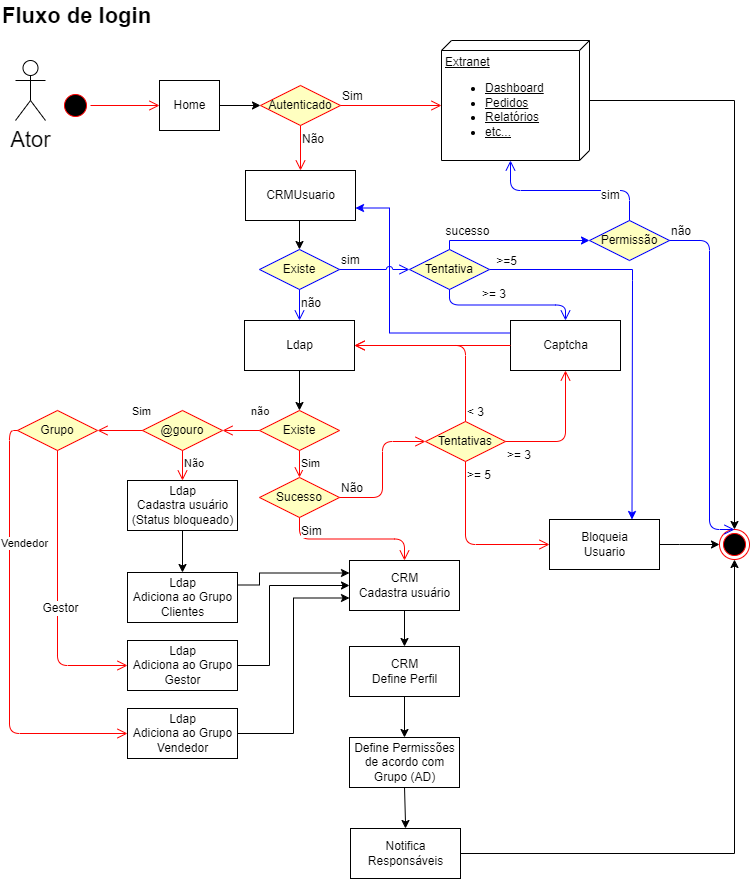

The diagram above was exported from draw.io. Its source (the exported page's mxGraphModel, read from the mxfile embedded in the PNG):
<mxGraphModel dx="2526" dy="885" grid="1" gridSize="10" guides="1" tooltips="1" connect="1" arrows="1" fold="1" page="1" pageScale="1" pageWidth="827" pageHeight="1169" math="0" shadow="0">
  <root>
    <mxCell id="0" />
    <mxCell id="1" parent="0" />
    <mxCell id="2" value="Fluxo de login" style="text;html=1;resizable=0;points=[];autosize=1;align=left;verticalAlign=top;spacingTop=-4;fontSize=22;fontStyle=1" vertex="1" parent="1">
      <mxGeometry x="21" y="80" width="90" height="20" as="geometry" />
    </mxCell>
    <mxCell id="3" value="Ator" style="shape=umlActor;verticalLabelPosition=bottom;labelBackgroundColor=#ffffff;verticalAlign=top;html=1;outlineConnect=0;fontSize=22;" vertex="1" parent="1">
      <mxGeometry x="36" y="140" width="30" height="60" as="geometry" />
    </mxCell>
    <mxCell id="4" value="" style="ellipse;html=1;shape=startState;fillColor=#000000;strokeColor=#ff0000;fontSize=12;" vertex="1" parent="1">
      <mxGeometry x="81" y="170" width="30" height="30" as="geometry" />
    </mxCell>
    <mxCell id="5" value="" style="edgeStyle=orthogonalEdgeStyle;html=1;verticalAlign=bottom;endArrow=open;endSize=8;strokeColor=#ff0000;fontSize=12;" edge="1" source="4" target="7" parent="1">
      <mxGeometry relative="1" as="geometry">
        <mxPoint x="96" y="260" as="targetPoint" />
      </mxGeometry>
    </mxCell>
    <mxCell id="6" value="" style="edgeStyle=orthogonalEdgeStyle;rounded=0;orthogonalLoop=1;jettySize=auto;html=1;fontSize=12;entryX=0;entryY=0.5;entryDx=0;entryDy=0;" edge="1" source="7" target="8" parent="1">
      <mxGeometry relative="1" as="geometry">
        <mxPoint x="370" y="185" as="targetPoint" />
      </mxGeometry>
    </mxCell>
    <mxCell id="7" value="Home" style="html=1;" vertex="1" parent="1">
      <mxGeometry x="180" y="160" width="60" height="50" as="geometry" />
    </mxCell>
    <mxCell id="8" value="Autenticado" style="rhombus;whiteSpace=wrap;html=1;fillColor=#ffffc0;strokeColor=#ff0000;fontSize=12;" vertex="1" parent="1">
      <mxGeometry x="281" y="165" width="80" height="40" as="geometry" />
    </mxCell>
    <mxCell id="9" value="Sim" style="edgeStyle=orthogonalEdgeStyle;html=1;align=left;verticalAlign=bottom;endArrow=open;endSize=8;strokeColor=#ff0000;fontSize=12;entryX=0;entryY=0;entryDx=65;entryDy=148;entryPerimeter=0;" edge="1" source="8" target="12" parent="1">
      <mxGeometry x="-1" relative="1" as="geometry">
        <mxPoint x="461" y="185" as="targetPoint" />
      </mxGeometry>
    </mxCell>
    <mxCell id="10" value="Não" style="edgeStyle=orthogonalEdgeStyle;html=1;align=left;verticalAlign=top;endArrow=open;endSize=8;strokeColor=#ff0000;fontSize=12;entryX=0.5;entryY=0;entryDx=0;entryDy=0;" edge="1" source="8" target="16" parent="1">
      <mxGeometry x="-1" relative="1" as="geometry">
        <mxPoint x="321" y="240" as="targetPoint" />
      </mxGeometry>
    </mxCell>
    <mxCell id="11" value="" style="edgeStyle=orthogonalEdgeStyle;rounded=0;orthogonalLoop=1;jettySize=auto;html=1;fontSize=12;entryX=0.5;entryY=0;entryDx=0;entryDy=0;" edge="1" source="12" target="33" parent="1">
      <mxGeometry relative="1" as="geometry">
        <mxPoint x="690" y="180" as="targetPoint" />
      </mxGeometry>
    </mxCell>
    <mxCell id="12" value="Extranet&lt;br&gt;&lt;ul&gt;&lt;li&gt;Dashboard&lt;/li&gt;&lt;li&gt;Pedidos&lt;/li&gt;&lt;li&gt;Relatórios&lt;/li&gt;&lt;li&gt;etc...&lt;/li&gt;&lt;/ul&gt;" style="verticalAlign=top;align=left;spacingTop=8;spacingLeft=2;spacingRight=12;shape=cube;size=10;direction=south;fontStyle=4;html=1;fontSize=12;" vertex="1" parent="1">
      <mxGeometry x="462" y="120" width="148" height="120" as="geometry" />
    </mxCell>
    <mxCell id="13" value="" style="edgeStyle=orthogonalEdgeStyle;rounded=0;orthogonalLoop=1;jettySize=auto;html=1;fontSize=12;entryX=0.5;entryY=0;entryDx=0;entryDy=0;" edge="1" source="14" target="49" parent="1">
      <mxGeometry relative="1" as="geometry" />
    </mxCell>
    <mxCell id="14" value="Ldap" style="html=1;fontSize=12;" vertex="1" parent="1">
      <mxGeometry x="265" y="400" width="110" height="50" as="geometry" />
    </mxCell>
    <mxCell id="15" style="edgeStyle=orthogonalEdgeStyle;rounded=0;orthogonalLoop=1;jettySize=auto;html=1;exitX=0.5;exitY=1;exitDx=0;exitDy=0;entryX=0.5;entryY=0;entryDx=0;entryDy=0;fontSize=12;" edge="1" source="16" target="36" parent="1">
      <mxGeometry relative="1" as="geometry" />
    </mxCell>
    <mxCell id="16" value="CRMUsuario" style="html=1;fontSize=12;" vertex="1" parent="1">
      <mxGeometry x="266" y="250" width="110" height="50" as="geometry" />
    </mxCell>
    <mxCell id="17" value="Sucesso" style="rhombus;whiteSpace=wrap;html=1;fillColor=#ffffc0;strokeColor=#ff0000;fontSize=12;" vertex="1" parent="1">
      <mxGeometry x="280" y="557" width="80" height="40" as="geometry" />
    </mxCell>
    <mxCell id="18" value="Não" style="edgeStyle=orthogonalEdgeStyle;html=1;align=left;verticalAlign=bottom;endArrow=open;endSize=8;strokeColor=#ff0000;fontSize=12;entryX=0;entryY=0.5;entryDx=0;entryDy=0;" edge="1" source="17" target="26" parent="1">
      <mxGeometry x="-1" relative="1" as="geometry">
        <mxPoint x="440" y="521" as="targetPoint" />
      </mxGeometry>
    </mxCell>
    <mxCell id="19" value="Sim" style="edgeStyle=orthogonalEdgeStyle;html=1;align=left;verticalAlign=top;endArrow=open;endSize=8;strokeColor=#ff0000;fontSize=12;entryX=0.5;entryY=0;entryDx=0;entryDy=0;exitX=0.5;exitY=1;exitDx=0;exitDy=0;" edge="1" source="17" target="21" parent="1">
      <mxGeometry x="-1" relative="1" as="geometry">
        <mxPoint x="321" y="620" as="targetPoint" />
        <Array as="points" />
      </mxGeometry>
    </mxCell>
    <mxCell id="20" value="" style="edgeStyle=orthogonalEdgeStyle;rounded=0;orthogonalLoop=1;jettySize=auto;html=1;fontSize=12;entryX=0.5;entryY=0;entryDx=0;entryDy=0;" edge="1" source="21" target="43" parent="1">
      <mxGeometry relative="1" as="geometry">
        <mxPoint x="425" y="736" as="targetPoint" />
      </mxGeometry>
    </mxCell>
    <mxCell id="21" value="CRM&lt;br&gt;Cadastra usuário" style="html=1;fontSize=12;" vertex="1" parent="1">
      <mxGeometry x="370" y="640" width="110" height="50" as="geometry" />
    </mxCell>
    <mxCell id="22" value="" style="edgeStyle=orthogonalEdgeStyle;rounded=0;jumpStyle=arc;orthogonalLoop=1;jettySize=auto;html=1;" edge="1" source="23" target="25" parent="1">
      <mxGeometry relative="1" as="geometry" />
    </mxCell>
    <mxCell id="23" value="Define Permissões&lt;br&gt;de acordo com&lt;br&gt;Grupo (AD)" style="html=1;fontSize=12;" vertex="1" parent="1">
      <mxGeometry x="370" y="817" width="110" height="50" as="geometry" />
    </mxCell>
    <mxCell id="24" style="edgeStyle=orthogonalEdgeStyle;rounded=0;jumpStyle=arc;orthogonalLoop=1;jettySize=auto;html=1;entryX=0.5;entryY=1;entryDx=0;entryDy=0;" edge="1" source="25" target="33" parent="1">
      <mxGeometry relative="1" as="geometry" />
    </mxCell>
    <mxCell id="25" value="Notifica&lt;br&gt;Responsáveis" style="html=1;fontSize=12;" vertex="1" parent="1">
      <mxGeometry x="371" y="908" width="110" height="50" as="geometry" />
    </mxCell>
    <mxCell id="26" value="Tentativas" style="rhombus;whiteSpace=wrap;html=1;fillColor=#ffffc0;strokeColor=#ff0000;fontSize=12;" vertex="1" parent="1">
      <mxGeometry x="446" y="501" width="80" height="40" as="geometry" />
    </mxCell>
    <mxCell id="27" value="&amp;lt; 3" style="edgeStyle=orthogonalEdgeStyle;html=1;align=left;verticalAlign=bottom;endArrow=open;endSize=8;strokeColor=#ff0000;fontSize=12;entryX=1;entryY=0.5;entryDx=0;entryDy=0;exitX=0.5;exitY=0;exitDx=0;exitDy=0;" edge="1" source="26" target="14" parent="1">
      <mxGeometry x="-1" relative="1" as="geometry">
        <mxPoint x="626" y="521" as="targetPoint" />
      </mxGeometry>
    </mxCell>
    <mxCell id="28" value="&amp;gt;= 3" style="edgeStyle=orthogonalEdgeStyle;html=1;align=left;verticalAlign=top;endArrow=open;endSize=8;strokeColor=#ff0000;fontSize=12;entryX=0.5;entryY=1;entryDx=0;entryDy=0;" edge="1" source="26" target="30" parent="1">
      <mxGeometry x="-1" relative="1" as="geometry">
        <mxPoint x="486" y="601" as="targetPoint" />
      </mxGeometry>
    </mxCell>
    <mxCell id="29" style="edgeStyle=orthogonalEdgeStyle;rounded=0;orthogonalLoop=1;jettySize=auto;html=1;fontSize=12;exitX=0;exitY=0.25;exitDx=0;exitDy=0;strokeColor=#0000FF;entryX=1;entryY=0.75;entryDx=0;entryDy=0;" edge="1" source="30" target="16" parent="1">
      <mxGeometry relative="1" as="geometry">
        <mxPoint x="568" y="401" as="sourcePoint" />
        <mxPoint x="390" y="289" as="targetPoint" />
        <Array as="points">
          <mxPoint x="531" y="412" />
          <mxPoint x="410" y="412" />
          <mxPoint x="410" y="288" />
        </Array>
      </mxGeometry>
    </mxCell>
    <mxCell id="30" value="Captcha" style="html=1;fontSize=12;" vertex="1" parent="1">
      <mxGeometry x="531" y="400" width="110" height="50" as="geometry" />
    </mxCell>
    <mxCell id="31" value="&amp;gt;= 5" style="edgeStyle=orthogonalEdgeStyle;html=1;align=left;verticalAlign=top;endArrow=open;endSize=8;strokeColor=#ff0000;fontSize=12;exitX=0.5;exitY=1;exitDx=0;exitDy=0;entryX=0;entryY=0.5;entryDx=0;entryDy=0;" edge="1" source="26" target="35" parent="1">
      <mxGeometry x="-1" relative="1" as="geometry">
        <mxPoint x="486" y="624" as="targetPoint" />
        <mxPoint x="526" y="605" as="sourcePoint" />
      </mxGeometry>
    </mxCell>
    <mxCell id="32" value="" style="edgeStyle=orthogonalEdgeStyle;html=1;align=left;verticalAlign=top;endArrow=open;endSize=8;strokeColor=#ff0000;fontSize=12;entryX=1;entryY=0.5;entryDx=0;entryDy=0;exitX=0;exitY=0.5;exitDx=0;exitDy=0;" edge="1" source="30" target="14" parent="1">
      <mxGeometry x="-1" relative="1" as="geometry">
        <mxPoint x="729" y="538" as="targetPoint" />
        <mxPoint x="660" y="609" as="sourcePoint" />
      </mxGeometry>
    </mxCell>
    <mxCell id="33" value="" style="ellipse;html=1;shape=endState;fillColor=#000000;strokeColor=#ff0000;fontSize=12;" vertex="1" parent="1">
      <mxGeometry x="740" y="609" width="30" height="30" as="geometry" />
    </mxCell>
    <mxCell id="34" value="" style="edgeStyle=orthogonalEdgeStyle;rounded=0;orthogonalLoop=1;jettySize=auto;html=1;fontSize=12;entryX=0;entryY=0.5;entryDx=0;entryDy=0;exitX=1;exitY=0.5;exitDx=0;exitDy=0;" edge="1" source="35" target="33" parent="1">
      <mxGeometry relative="1" as="geometry">
        <Array as="points">
          <mxPoint x="700" y="624" />
          <mxPoint x="700" y="624" />
        </Array>
      </mxGeometry>
    </mxCell>
    <mxCell id="35" value="Bloqueia&lt;br&gt;Usuario" style="html=1;fontSize=12;" vertex="1" parent="1">
      <mxGeometry x="570" y="599" width="110" height="50" as="geometry" />
    </mxCell>
    <mxCell id="36" value="Existe" style="rhombus;whiteSpace=wrap;html=1;fillColor=#ffffc0;strokeColor=#0000FF;fontSize=12;" vertex="1" parent="1">
      <mxGeometry x="280" y="329" width="80" height="40" as="geometry" />
    </mxCell>
    <mxCell id="37" value="sim" style="edgeStyle=orthogonalEdgeStyle;html=1;align=left;verticalAlign=bottom;endArrow=open;endSize=8;strokeColor=#0000FF;fontSize=12;entryX=0;entryY=0.5;entryDx=0;entryDy=0;jumpStyle=arc;" edge="1" source="36" target="47" parent="1">
      <mxGeometry x="-1" relative="1" as="geometry">
        <mxPoint x="410" y="340" as="targetPoint" />
      </mxGeometry>
    </mxCell>
    <mxCell id="38" value="não" style="edgeStyle=orthogonalEdgeStyle;html=1;align=left;verticalAlign=top;endArrow=open;endSize=8;strokeColor=#0000FF;fontSize=12;entryX=0.5;entryY=0;entryDx=0;entryDy=0;" edge="1" source="36" target="14" parent="1">
      <mxGeometry x="-1" relative="1" as="geometry">
        <mxPoint x="320" y="380" as="targetPoint" />
      </mxGeometry>
    </mxCell>
    <mxCell id="39" value="Permissão" style="rhombus;whiteSpace=wrap;html=1;fillColor=#ffffc0;strokeColor=#0000FF;fontSize=12;" vertex="1" parent="1">
      <mxGeometry x="610" y="300" width="80" height="40" as="geometry" />
    </mxCell>
    <mxCell id="40" value="não" style="edgeStyle=orthogonalEdgeStyle;html=1;align=left;verticalAlign=bottom;endArrow=open;endSize=8;strokeColor=#0000FF;fontSize=12;exitX=1;exitY=0.5;exitDx=0;exitDy=0;" edge="1" source="39" target="33" parent="1">
      <mxGeometry x="-1" relative="1" as="geometry">
        <mxPoint x="630" y="295" as="targetPoint" />
        <Array as="points">
          <mxPoint x="730" y="320" />
          <mxPoint x="730" y="609" />
        </Array>
      </mxGeometry>
    </mxCell>
    <mxCell id="41" value="sim" style="edgeStyle=orthogonalEdgeStyle;html=1;align=left;verticalAlign=top;endArrow=open;endSize=8;strokeColor=#0000FF;fontSize=12;entryX=0;entryY=0;entryDx=120;entryDy=79;entryPerimeter=0;" edge="1" source="39" target="12" parent="1">
      <mxGeometry x="-0.3333" y="-9" relative="1" as="geometry">
        <mxPoint x="490" y="375" as="targetPoint" />
        <mxPoint as="offset" />
      </mxGeometry>
    </mxCell>
    <mxCell id="42" value="" style="edgeStyle=orthogonalEdgeStyle;rounded=0;orthogonalLoop=1;jettySize=auto;html=1;fontSize=12;" edge="1" source="43" target="23" parent="1">
      <mxGeometry relative="1" as="geometry" />
    </mxCell>
    <mxCell id="43" value="CRM&lt;br&gt;Define Perfil" style="html=1;fontSize=12;" vertex="1" parent="1">
      <mxGeometry x="370" y="726" width="110" height="50" as="geometry" />
    </mxCell>
    <mxCell id="44" style="edgeStyle=orthogonalEdgeStyle;rounded=0;orthogonalLoop=1;jettySize=auto;html=1;exitX=1;exitY=0.5;exitDx=0;exitDy=0;strokeColor=#0000FF;fontSize=12;entryX=0.75;entryY=0;entryDx=0;entryDy=0;" edge="1" source="47" target="35" parent="1">
      <mxGeometry relative="1" as="geometry">
        <mxPoint x="630" y="530" as="targetPoint" />
        <Array as="points">
          <mxPoint x="653" y="349" />
          <mxPoint x="653" y="360" />
        </Array>
      </mxGeometry>
    </mxCell>
    <mxCell id="45" value="&amp;gt;=5" style="text;html=1;resizable=0;points=[];align=center;verticalAlign=middle;labelBackgroundColor=#ffffff;fontSize=12;" vertex="1" connectable="0" parent="44">
      <mxGeometry x="-0.9505" relative="1" as="geometry">
        <mxPoint x="6" y="-9" as="offset" />
      </mxGeometry>
    </mxCell>
    <mxCell id="46" value="sucesso" style="edgeStyle=orthogonalEdgeStyle;rounded=0;orthogonalLoop=1;jettySize=auto;html=1;exitX=0.5;exitY=0;exitDx=0;exitDy=0;entryX=0;entryY=0.5;entryDx=0;entryDy=0;strokeColor=#0000FF;fontSize=12;" edge="1" source="47" target="39" parent="1">
      <mxGeometry x="-0.7659" y="-13" relative="1" as="geometry">
        <Array as="points">
          <mxPoint x="470" y="320" />
        </Array>
        <mxPoint x="10" y="-22" as="offset" />
      </mxGeometry>
    </mxCell>
    <mxCell id="47" value="Tentativa" style="rhombus;whiteSpace=wrap;html=1;fillColor=#ffffc0;strokeColor=#0000FF;fontSize=12;" vertex="1" parent="1">
      <mxGeometry x="430" y="329" width="80" height="40" as="geometry" />
    </mxCell>
    <mxCell id="48" value="&amp;gt;= 3" style="edgeStyle=orthogonalEdgeStyle;html=1;align=left;verticalAlign=top;endArrow=open;endSize=8;strokeColor=#0000FF;fontSize=12;entryX=0.5;entryY=0;entryDx=0;entryDy=0;exitX=0.5;exitY=1;exitDx=0;exitDy=0;" edge="1" source="47" target="30" parent="1">
      <mxGeometry x="-0.375" y="25" relative="1" as="geometry">
        <mxPoint x="541" y="250" as="targetPoint" />
        <mxPoint x="660" y="310" as="sourcePoint" />
        <mxPoint as="offset" />
      </mxGeometry>
    </mxCell>
    <mxCell id="49" value="Existe" style="rhombus;whiteSpace=wrap;html=1;fillColor=#ffffc0;strokeColor=#ff0000;" vertex="1" parent="1">
      <mxGeometry x="280" y="490" width="80" height="40" as="geometry" />
    </mxCell>
    <mxCell id="50" value="não" style="edgeStyle=orthogonalEdgeStyle;html=1;align=left;verticalAlign=bottom;endArrow=open;endSize=8;strokeColor=#ff0000;entryX=1;entryY=0.5;entryDx=0;entryDy=0;jumpStyle=arc;" edge="1" source="49" target="56" parent="1">
      <mxGeometry x="-0.4783" y="-10" relative="1" as="geometry">
        <mxPoint x="190" y="510" as="targetPoint" />
        <mxPoint as="offset" />
      </mxGeometry>
    </mxCell>
    <mxCell id="51" value="Sim" style="edgeStyle=orthogonalEdgeStyle;html=1;align=left;verticalAlign=top;endArrow=open;endSize=8;strokeColor=#ff0000;exitX=0.5;exitY=1;exitDx=0;exitDy=0;entryX=0.5;entryY=0;entryDx=0;entryDy=0;" edge="1" source="49" target="17" parent="1">
      <mxGeometry x="-1" relative="1" as="geometry">
        <mxPoint x="320" y="550" as="targetPoint" />
      </mxGeometry>
    </mxCell>
    <mxCell id="52" value="" style="edgeStyle=orthogonalEdgeStyle;rounded=0;jumpStyle=arc;orthogonalLoop=1;jettySize=auto;html=1;" edge="1" source="53" target="55" parent="1">
      <mxGeometry relative="1" as="geometry" />
    </mxCell>
    <mxCell id="53" value="Ldap&lt;br&gt;Cadastra usuário&lt;br&gt;(Status bloqueado)" style="html=1;fontSize=12;" vertex="1" parent="1">
      <mxGeometry x="148" y="560" width="110" height="50" as="geometry" />
    </mxCell>
    <mxCell id="54" style="edgeStyle=orthogonalEdgeStyle;rounded=0;jumpStyle=arc;orthogonalLoop=1;jettySize=auto;html=1;entryX=0;entryY=0.25;entryDx=0;entryDy=0;exitX=1;exitY=0.25;exitDx=0;exitDy=0;" edge="1" source="55" target="21" parent="1">
      <mxGeometry relative="1" as="geometry">
        <Array as="points">
          <mxPoint x="280" y="665" />
          <mxPoint x="280" y="653" />
        </Array>
      </mxGeometry>
    </mxCell>
    <mxCell id="55" value="Ldap&lt;br&gt;Adiciona ao Grupo &lt;br&gt;Clientes" style="html=1;fontSize=12;" vertex="1" parent="1">
      <mxGeometry x="148" y="652" width="110" height="50" as="geometry" />
    </mxCell>
    <mxCell id="56" value="@gouro" style="rhombus;whiteSpace=wrap;html=1;fillColor=#ffffc0;strokeColor=#ff0000;" vertex="1" parent="1">
      <mxGeometry x="163" y="490" width="80" height="40" as="geometry" />
    </mxCell>
    <mxCell id="57" value="Sim" style="edgeStyle=orthogonalEdgeStyle;html=1;align=left;verticalAlign=bottom;endArrow=open;endSize=8;strokeColor=#ff0000;entryX=1;entryY=0.5;entryDx=0;entryDy=0;" edge="1" source="56" target="59" parent="1">
      <mxGeometry x="-0.4583" y="-10" relative="1" as="geometry">
        <mxPoint x="57" y="530" as="targetPoint" />
        <mxPoint as="offset" />
      </mxGeometry>
    </mxCell>
    <mxCell id="58" value="Não" style="edgeStyle=orthogonalEdgeStyle;html=1;align=left;verticalAlign=top;endArrow=open;endSize=8;strokeColor=#ff0000;entryX=0.5;entryY=0;entryDx=0;entryDy=0;" edge="1" source="56" target="53" parent="1">
      <mxGeometry x="-1" relative="1" as="geometry">
        <mxPoint x="203" y="590" as="targetPoint" />
      </mxGeometry>
    </mxCell>
    <mxCell id="59" value="Grupo" style="rhombus;whiteSpace=wrap;html=1;fillColor=#ffffc0;strokeColor=#ff0000;" vertex="1" parent="1">
      <mxGeometry x="38" y="490" width="80" height="40" as="geometry" />
    </mxCell>
    <mxCell id="60" value="" style="edgeStyle=orthogonalEdgeStyle;html=1;align=left;verticalAlign=bottom;endArrow=open;endSize=8;strokeColor=#ff0000;entryX=0;entryY=0.5;entryDx=0;entryDy=0;exitX=0.5;exitY=1;exitDx=0;exitDy=0;" edge="1" source="59" target="64" parent="1">
      <mxGeometry x="0.4561" y="73" relative="1" as="geometry">
        <mxPoint x="96" y="652" as="targetPoint" />
        <mxPoint x="118" y="620" as="sourcePoint" />
        <Array as="points">
          <mxPoint x="78" y="745" />
        </Array>
        <mxPoint x="-51" y="-70" as="offset" />
      </mxGeometry>
    </mxCell>
    <mxCell id="61" value="Gestor" style="text;html=1;resizable=0;points=[];align=center;verticalAlign=middle;labelBackgroundColor=#ffffff;" vertex="1" connectable="0" parent="60">
      <mxGeometry x="-0.116" y="-1" relative="1" as="geometry">
        <mxPoint x="3" y="31" as="offset" />
      </mxGeometry>
    </mxCell>
    <mxCell id="62" value="Vendedor" style="edgeStyle=orthogonalEdgeStyle;html=1;align=left;verticalAlign=top;endArrow=open;endSize=8;strokeColor=#ff0000;entryX=0;entryY=0.5;entryDx=0;entryDy=0;exitX=0;exitY=0.5;exitDx=0;exitDy=0;" edge="1" source="59" target="66" parent="1">
      <mxGeometry x="-0.4965" y="-10" relative="1" as="geometry">
        <mxPoint x="41" y="652" as="targetPoint" />
        <mxPoint x="-22" y="630" as="sourcePoint" />
        <Array as="points">
          <mxPoint x="30" y="510" />
          <mxPoint x="30" y="813" />
        </Array>
        <mxPoint as="offset" />
      </mxGeometry>
    </mxCell>
    <mxCell id="63" style="edgeStyle=orthogonalEdgeStyle;rounded=0;jumpStyle=arc;orthogonalLoop=1;jettySize=auto;html=1;entryX=0;entryY=0.5;entryDx=0;entryDy=0;" edge="1" source="64" target="21" parent="1">
      <mxGeometry relative="1" as="geometry">
        <Array as="points">
          <mxPoint x="290" y="745" />
          <mxPoint x="290" y="665" />
        </Array>
      </mxGeometry>
    </mxCell>
    <mxCell id="64" value="Ldap&lt;br&gt;Adiciona ao Grupo&lt;br&gt;Gestor" style="html=1;fontSize=12;" vertex="1" parent="1">
      <mxGeometry x="148" y="720" width="110" height="50" as="geometry" />
    </mxCell>
    <mxCell id="65" style="edgeStyle=orthogonalEdgeStyle;rounded=0;jumpStyle=arc;orthogonalLoop=1;jettySize=auto;html=1;entryX=0;entryY=0.75;entryDx=0;entryDy=0;" edge="1" source="66" target="21" parent="1">
      <mxGeometry relative="1" as="geometry" />
    </mxCell>
    <mxCell id="66" value="Ldap&lt;br&gt;Adiciona ao Grupo&lt;br&gt;Vendedor" style="html=1;fontSize=12;" vertex="1" parent="1">
      <mxGeometry x="148" y="788" width="110" height="50" as="geometry" />
    </mxCell>
  </root>
</mxGraphModel>